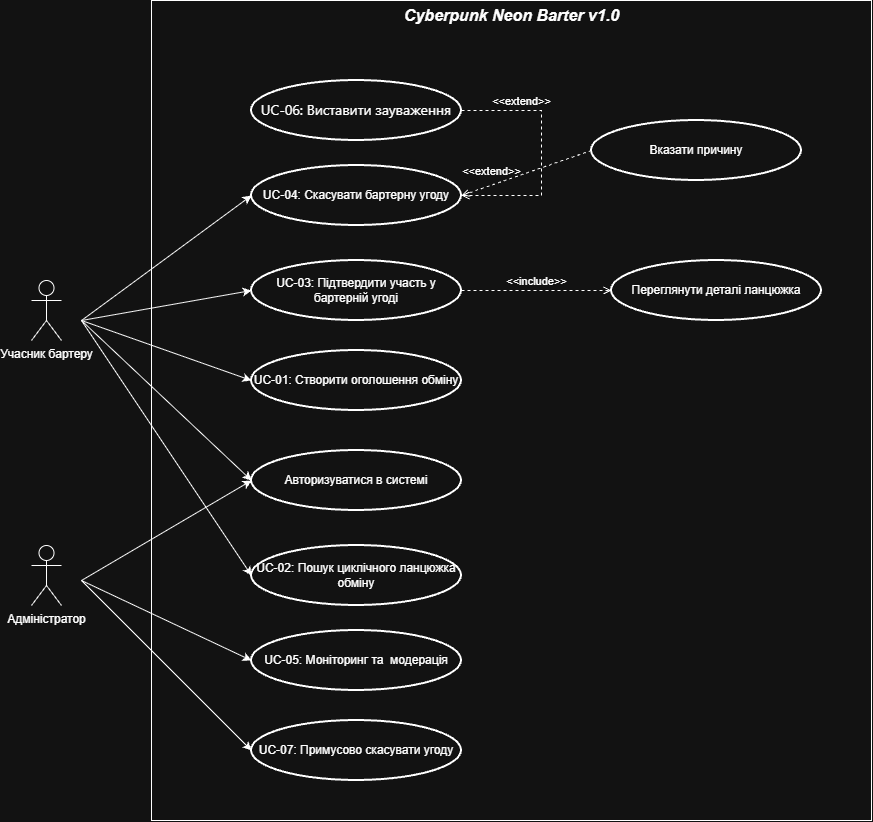

The diagram above was exported from draw.io. Its source (the exported page's mxGraphModel, read from the mxfile embedded in the PNG):
<mxGraphModel dx="2412" dy="865" grid="1" gridSize="10" guides="1" tooltips="1" connect="1" arrows="1" fold="1" page="1" pageScale="1" pageWidth="827" pageHeight="1169" math="0" shadow="0">
  <root>
    <mxCell id="0" />
    <mxCell id="1" parent="0" />
    <mxCell id="ChZGxx1AdCHH6nKbQgr4-1" parent="1" style="rounded=0;whiteSpace=wrap;html=1;" value="" vertex="1">
      <mxGeometry height="820" width="720" x="80" y="40" as="geometry" />
    </mxCell>
    <mxCell id="ChZGxx1AdCHH6nKbQgr4-2" parent="1" style="text;html=1;whiteSpace=wrap;strokeColor=none;fillColor=none;align=center;verticalAlign=middle;rounded=0;fontStyle=3" value="&lt;font style=&quot;font-size: 16px;&quot;&gt;Cyberpunk Neon Barter v1.0&lt;/font&gt;" vertex="1">
      <mxGeometry height="30" width="221" x="329.5" y="40" as="geometry" />
    </mxCell>
    <mxCell id="ChZGxx1AdCHH6nKbQgr4-3" parent="1" style="shape=umlActor;verticalLabelPosition=bottom;verticalAlign=top;html=1;" value="Адміністратор" vertex="1">
      <mxGeometry height="60" width="30" x="-40" y="585" as="geometry" />
    </mxCell>
    <mxCell id="ChZGxx1AdCHH6nKbQgr4-4" parent="1" style="shape=umlActor;verticalLabelPosition=bottom;verticalAlign=top;html=1;" value="Учасник бартеру" vertex="1">
      <mxGeometry height="60" width="30" x="-40" y="320" as="geometry" />
    </mxCell>
    <mxCell id="ChZGxx1AdCHH6nKbQgr4-9" parent="1" style="strokeWidth=2;html=1;shape=mxgraph.flowchart.start_1;whiteSpace=wrap;" value="UC-01: Створити оголошення обміну" vertex="1">
      <mxGeometry height="60" width="210" x="180" y="390" as="geometry" />
    </mxCell>
    <mxCell id="ChZGxx1AdCHH6nKbQgr4-10" parent="1" style="strokeWidth=2;html=1;shape=mxgraph.flowchart.start_1;whiteSpace=wrap;" value="UC-05: Моніторинг та&amp;nbsp; модерація" vertex="1">
      <mxGeometry height="60" width="210" x="180" y="670" as="geometry" />
    </mxCell>
    <mxCell id="ChZGxx1AdCHH6nKbQgr4-11" parent="1" style="strokeWidth=2;html=1;shape=mxgraph.flowchart.start_1;whiteSpace=wrap;" value="UC-04: Скасувати бартерну угоду" vertex="1">
      <mxGeometry height="60" width="210" x="180" y="205" as="geometry" />
    </mxCell>
    <mxCell id="ChZGxx1AdCHH6nKbQgr4-12" parent="1" style="strokeWidth=2;html=1;shape=mxgraph.flowchart.start_1;whiteSpace=wrap;" value="UC-03: Підтвердити участь у бартерній угоді" vertex="1">
      <mxGeometry height="60" width="210" x="180" y="300" as="geometry" />
    </mxCell>
    <mxCell id="ChZGxx1AdCHH6nKbQgr4-13" parent="1" style="strokeWidth=2;html=1;shape=mxgraph.flowchart.start_1;whiteSpace=wrap;" value="UC-02: Пошук циклічного ланцюжка обміну" vertex="1">
      <mxGeometry height="60" width="210" x="180" y="585" as="geometry" />
    </mxCell>
    <mxCell id="ChZGxx1AdCHH6nKbQgr4-21" parent="1" style="strokeWidth=2;html=1;shape=mxgraph.flowchart.start_1;whiteSpace=wrap;strokeColor=default;fontColor=default;" value="&lt;span style=&quot;font-family: quote-cjk-patch, Inter, system-ui, -apple-system, BlinkMacSystemFont, &amp;quot;Segoe UI&amp;quot;, Roboto, Oxygen, Ubuntu, Cantarell, &amp;quot;Open Sans&amp;quot;, &amp;quot;Helvetica Neue&amp;quot;, sans-serif; font-size: 14px; text-align: start;&quot;&gt;UC-06: Виставити зауваження&lt;/span&gt;" vertex="1">
      <mxGeometry height="60" width="210" x="180" y="120" as="geometry" />
    </mxCell>
    <mxCell id="ChZGxx1AdCHH6nKbQgr4-22" parent="1" style="strokeWidth=2;html=1;shape=mxgraph.flowchart.start_1;whiteSpace=wrap;" value="Переглянути деталі ланцюжка" vertex="1">
      <mxGeometry height="60" width="210" x="540" y="300" as="geometry" />
    </mxCell>
    <mxCell id="ChZGxx1AdCHH6nKbQgr4-23" parent="1" style="strokeWidth=2;html=1;shape=mxgraph.flowchart.start_1;whiteSpace=wrap;" value="Авторизуватися в системі" vertex="1">
      <mxGeometry height="60" width="210" x="180" y="490" as="geometry" />
    </mxCell>
    <mxCell id="ChZGxx1AdCHH6nKbQgr4-29" parent="1" style="strokeWidth=2;html=1;shape=mxgraph.flowchart.start_1;whiteSpace=wrap;" value="UC-07: Примусово скасувати угоду" vertex="1">
      <mxGeometry height="60" width="210" x="180" y="760" as="geometry" />
    </mxCell>
    <mxCell id="ChZGxx1AdCHH6nKbQgr4-30" parent="1" style="strokeWidth=2;html=1;shape=mxgraph.flowchart.start_1;whiteSpace=wrap;" value="Вказати причину" vertex="1">
      <mxGeometry height="60" width="210" x="520" y="160" as="geometry" />
    </mxCell>
    <mxCell id="ChZGxx1AdCHH6nKbQgr4-31" edge="1" parent="1" style="endArrow=classic;html=1;rounded=0;entryX=0;entryY=0.5;entryDx=0;entryDy=0;entryPerimeter=0;" target="ChZGxx1AdCHH6nKbQgr4-11" value="">
      <mxGeometry height="50" relative="1" width="50" as="geometry">
        <mxPoint x="10" y="360" as="sourcePoint" />
        <mxPoint x="30" y="160" as="targetPoint" />
      </mxGeometry>
    </mxCell>
    <mxCell id="ChZGxx1AdCHH6nKbQgr4-32" edge="1" parent="1" style="endArrow=classic;html=1;rounded=0;entryX=0;entryY=0.5;entryDx=0;entryDy=0;entryPerimeter=0;" target="ChZGxx1AdCHH6nKbQgr4-12" value="">
      <mxGeometry height="50" relative="1" width="50" as="geometry">
        <mxPoint x="10" y="360" as="sourcePoint" />
        <mxPoint x="70" y="480" as="targetPoint" />
      </mxGeometry>
    </mxCell>
    <mxCell id="ChZGxx1AdCHH6nKbQgr4-33" edge="1" parent="1" style="endArrow=classic;html=1;rounded=0;entryX=0;entryY=0.5;entryDx=0;entryDy=0;entryPerimeter=0;" target="ChZGxx1AdCHH6nKbQgr4-9" value="">
      <mxGeometry height="50" relative="1" width="50" as="geometry">
        <mxPoint x="10" y="360" as="sourcePoint" />
        <mxPoint x="30" y="470" as="targetPoint" />
      </mxGeometry>
    </mxCell>
    <mxCell id="ChZGxx1AdCHH6nKbQgr4-34" edge="1" parent="1" style="endArrow=classic;html=1;rounded=0;entryX=0;entryY=0.5;entryDx=0;entryDy=0;entryPerimeter=0;" target="ChZGxx1AdCHH6nKbQgr4-23" value="">
      <mxGeometry height="50" relative="1" width="50" as="geometry">
        <mxPoint x="10" y="360" as="sourcePoint" />
        <mxPoint x="70" y="620" as="targetPoint" />
      </mxGeometry>
    </mxCell>
    <mxCell id="ChZGxx1AdCHH6nKbQgr4-35" edge="1" parent="1" style="endArrow=classic;html=1;rounded=0;entryX=0;entryY=0.5;entryDx=0;entryDy=0;entryPerimeter=0;" target="ChZGxx1AdCHH6nKbQgr4-13" value="">
      <mxGeometry height="50" relative="1" width="50" as="geometry">
        <mxPoint x="10" y="360" as="sourcePoint" />
        <mxPoint x="-40" y="740" as="targetPoint" />
      </mxGeometry>
    </mxCell>
    <mxCell id="ChZGxx1AdCHH6nKbQgr4-36" edge="1" parent="1" style="endArrow=classic;html=1;rounded=0;entryX=0;entryY=0.5;entryDx=0;entryDy=0;entryPerimeter=0;" target="ChZGxx1AdCHH6nKbQgr4-23" value="">
      <mxGeometry height="50" relative="1" width="50" as="geometry">
        <mxPoint x="10" y="620" as="sourcePoint" />
        <mxPoint x="-10" y="755" as="targetPoint" />
      </mxGeometry>
    </mxCell>
    <mxCell id="ChZGxx1AdCHH6nKbQgr4-37" edge="1" parent="1" style="endArrow=classic;html=1;rounded=0;entryX=0;entryY=0.5;entryDx=0;entryDy=0;entryPerimeter=0;" target="ChZGxx1AdCHH6nKbQgr4-10" value="">
      <mxGeometry height="50" relative="1" width="50" as="geometry">
        <mxPoint x="10" y="620" as="sourcePoint" />
        <mxPoint x="20" y="560" as="targetPoint" />
      </mxGeometry>
    </mxCell>
    <mxCell id="ChZGxx1AdCHH6nKbQgr4-38" edge="1" parent="1" style="endArrow=classic;html=1;rounded=0;entryX=0;entryY=0.5;entryDx=0;entryDy=0;entryPerimeter=0;" target="ChZGxx1AdCHH6nKbQgr4-29" value="">
      <mxGeometry height="50" relative="1" width="50" as="geometry">
        <mxPoint x="10" y="620" as="sourcePoint" />
        <mxPoint x="-20" y="890" as="targetPoint" />
      </mxGeometry>
    </mxCell>
    <mxCell id="ChZGxx1AdCHH6nKbQgr4-39" edge="1" parent="1" source="ChZGxx1AdCHH6nKbQgr4-30" style="html=1;verticalAlign=bottom;labelBackgroundColor=none;endArrow=open;endFill=0;dashed=1;rounded=0;exitX=0;exitY=0.5;exitDx=0;exitDy=0;exitPerimeter=0;entryX=1;entryY=0.5;entryDx=0;entryDy=0;entryPerimeter=0;" target="ChZGxx1AdCHH6nKbQgr4-11" value="&amp;lt;&amp;lt;extend&amp;gt;&amp;gt;">
      <mxGeometry relative="1" width="160" x="0.5165" y="-4" as="geometry">
        <mxPoint as="offset" />
        <mxPoint x="170" y="360" as="sourcePoint" />
        <mxPoint x="330" y="360" as="targetPoint" />
      </mxGeometry>
    </mxCell>
    <mxCell id="ChZGxx1AdCHH6nKbQgr4-40" edge="1" parent="1" source="ChZGxx1AdCHH6nKbQgr4-21" style="html=1;verticalAlign=bottom;labelBackgroundColor=none;endArrow=open;endFill=0;dashed=1;rounded=0;exitX=1;exitY=0.5;exitDx=0;exitDy=0;exitPerimeter=0;entryX=1;entryY=0.5;entryDx=0;entryDy=0;entryPerimeter=0;" target="ChZGxx1AdCHH6nKbQgr4-11" value="&amp;lt;&amp;lt;extend&amp;gt;&amp;gt;">
      <mxGeometry relative="1" width="160" x="-0.5102" as="geometry">
        <mxPoint as="offset" />
        <Array as="points">
          <mxPoint x="470" y="150" />
          <mxPoint x="470" y="235" />
        </Array>
        <mxPoint x="50" y="150" as="sourcePoint" />
        <mxPoint x="-90" y="210" as="targetPoint" />
      </mxGeometry>
    </mxCell>
    <mxCell id="ChZGxx1AdCHH6nKbQgr4-41" edge="1" parent="1" source="ChZGxx1AdCHH6nKbQgr4-12" style="html=1;verticalAlign=bottom;labelBackgroundColor=none;endArrow=open;endFill=0;dashed=1;rounded=0;exitX=1;exitY=0.5;exitDx=0;exitDy=0;exitPerimeter=0;entryX=0;entryY=0.5;entryDx=0;entryDy=0;entryPerimeter=0;" target="ChZGxx1AdCHH6nKbQgr4-22" value="&amp;lt;&amp;lt;include&amp;gt;&amp;gt;">
      <mxGeometry relative="1" width="160" as="geometry">
        <mxPoint x="170" y="360" as="sourcePoint" />
        <mxPoint x="330" y="360" as="targetPoint" />
      </mxGeometry>
    </mxCell>
  </root>
</mxGraphModel>